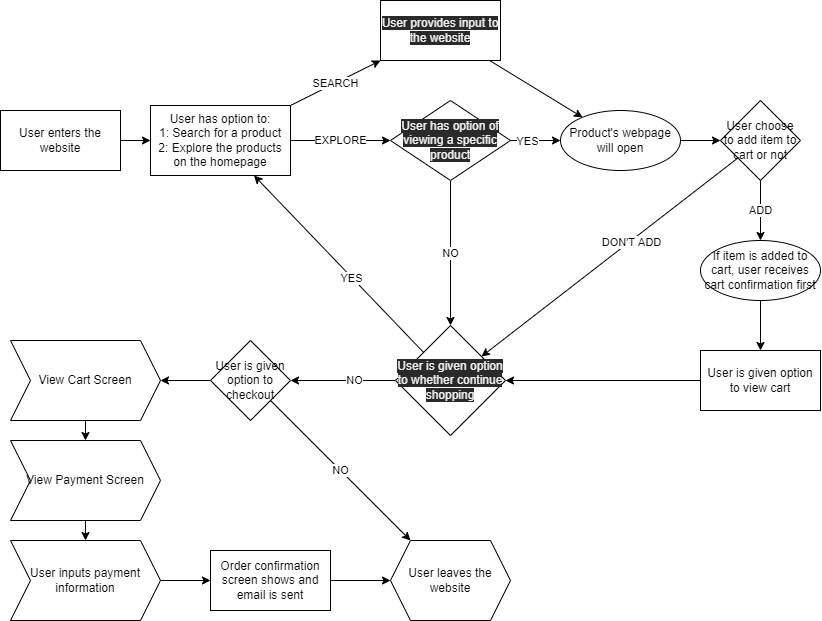

The diagram above was exported from draw.io. Its source (the exported page's mxGraphModel, read from the mxfile embedded in the PNG):
<mxGraphModel dx="932" dy="1827" grid="1" gridSize="10" guides="1" tooltips="1" connect="1" arrows="1" fold="1" page="1" pageScale="1" pageWidth="827" pageHeight="1169" math="0" shadow="0">
  <root>
    <mxCell id="0" />
    <mxCell id="1" parent="0" />
    <mxCell id="5" value="" style="edgeStyle=none;html=1;" edge="1" parent="1" source="3" target="4">
      <mxGeometry relative="1" as="geometry" />
    </mxCell>
    <mxCell id="3" value="User enters the website" style="rounded=0;whiteSpace=wrap;html=1;" vertex="1" parent="1">
      <mxGeometry width="120" height="60" as="geometry" />
    </mxCell>
    <mxCell id="20" value="EXPLORE" style="edgeStyle=none;html=1;" edge="1" parent="1" source="4" target="14">
      <mxGeometry relative="1" as="geometry" />
    </mxCell>
    <mxCell id="58" value="SEARCH" style="edgeStyle=none;html=1;" edge="1" parent="1" source="4" target="57">
      <mxGeometry relative="1" as="geometry" />
    </mxCell>
    <mxCell id="4" value="User has option to:&lt;br&gt;1: Search for a product&lt;br&gt;2: Explore the products on the homepage" style="whiteSpace=wrap;html=1;rounded=0;" vertex="1" parent="1">
      <mxGeometry x="150" y="-5" width="140" height="70" as="geometry" />
    </mxCell>
    <mxCell id="17" value="" style="edgeStyle=none;html=1;" edge="1" parent="1" source="14" target="16">
      <mxGeometry relative="1" as="geometry" />
    </mxCell>
    <mxCell id="50" value="YES" style="edgeLabel;html=1;align=center;verticalAlign=middle;resizable=0;points=[];" vertex="1" connectable="0" parent="17">
      <mxGeometry x="-0.3167" y="-1" relative="1" as="geometry">
        <mxPoint as="offset" />
      </mxGeometry>
    </mxCell>
    <mxCell id="51" value="NO" style="edgeStyle=none;html=1;" edge="1" parent="1" source="14" target="38">
      <mxGeometry relative="1" as="geometry" />
    </mxCell>
    <mxCell id="14" value="&#10;&#10;&lt;span style=&quot;color: rgb(240, 240, 240); font-family: helvetica; font-size: 12px; font-style: normal; font-weight: 400; letter-spacing: normal; text-align: center; text-indent: 0px; text-transform: none; word-spacing: 0px; background-color: rgb(42, 42, 42); display: inline; float: none;&quot;&gt;User has option of viewing a specific product&lt;/span&gt;&#10;&#10;" style="rhombus;whiteSpace=wrap;html=1;rounded=0;" vertex="1" parent="1">
      <mxGeometry x="390" y="-10" width="120" height="80" as="geometry" />
    </mxCell>
    <mxCell id="29" value="" style="edgeStyle=none;html=1;" edge="1" parent="1" source="16" target="28">
      <mxGeometry relative="1" as="geometry" />
    </mxCell>
    <mxCell id="16" value="Product's webpage will open" style="ellipse;whiteSpace=wrap;html=1;rounded=0;" vertex="1" parent="1">
      <mxGeometry x="560" width="120" height="60" as="geometry" />
    </mxCell>
    <mxCell id="36" value="" style="edgeStyle=none;html=1;" edge="1" parent="1" source="24" target="35">
      <mxGeometry relative="1" as="geometry" />
    </mxCell>
    <mxCell id="24" value="If item is added to cart, user receives cart confirmation first" style="ellipse;whiteSpace=wrap;html=1;rounded=0;" vertex="1" parent="1">
      <mxGeometry x="700" y="130" width="120" height="60" as="geometry" />
    </mxCell>
    <mxCell id="30" value="ADD" style="edgeStyle=none;html=1;" edge="1" parent="1" source="28" target="24">
      <mxGeometry relative="1" as="geometry" />
    </mxCell>
    <mxCell id="33" value="" style="edgeStyle=none;html=1;" edge="1" parent="1" source="28" target="38">
      <mxGeometry relative="1" as="geometry">
        <mxPoint x="605.290301860497" y="115.73791747090854" as="targetPoint" />
      </mxGeometry>
    </mxCell>
    <mxCell id="52" value="DON'T ADD" style="edgeLabel;html=1;align=center;verticalAlign=middle;resizable=0;points=[];" vertex="1" connectable="0" parent="33">
      <mxGeometry x="-0.1626" y="1" relative="1" as="geometry">
        <mxPoint as="offset" />
      </mxGeometry>
    </mxCell>
    <mxCell id="28" value="User choose to add item to cart or not" style="rhombus;whiteSpace=wrap;html=1;rounded=0;" vertex="1" parent="1">
      <mxGeometry x="720" y="-10" width="80" height="80" as="geometry" />
    </mxCell>
    <mxCell id="39" value="" style="edgeStyle=none;html=1;" edge="1" parent="1" source="35" target="38">
      <mxGeometry relative="1" as="geometry" />
    </mxCell>
    <mxCell id="35" value="User is given option to view cart" style="whiteSpace=wrap;html=1;rounded=0;" vertex="1" parent="1">
      <mxGeometry x="700" y="240" width="120" height="60" as="geometry" />
    </mxCell>
    <mxCell id="53" style="edgeStyle=none;html=1;" edge="1" parent="1" source="38" target="4">
      <mxGeometry relative="1" as="geometry" />
    </mxCell>
    <mxCell id="54" value="YES" style="edgeLabel;html=1;align=center;verticalAlign=middle;resizable=0;points=[];" vertex="1" connectable="0" parent="53">
      <mxGeometry x="-0.1531" y="1" relative="1" as="geometry">
        <mxPoint as="offset" />
      </mxGeometry>
    </mxCell>
    <mxCell id="61" value="" style="edgeStyle=none;html=1;" edge="1" parent="1" source="38" target="60">
      <mxGeometry relative="1" as="geometry" />
    </mxCell>
    <mxCell id="62" value="NO" style="edgeLabel;html=1;align=center;verticalAlign=middle;resizable=0;points=[];" vertex="1" connectable="0" parent="61">
      <mxGeometry x="-0.2035" relative="1" as="geometry">
        <mxPoint as="offset" />
      </mxGeometry>
    </mxCell>
    <mxCell id="38" value="&#10;&#10;&lt;span style=&quot;color: rgb(240, 240, 240); font-family: helvetica; font-size: 12px; font-style: normal; font-weight: 400; letter-spacing: normal; text-align: center; text-indent: 0px; text-transform: none; word-spacing: 0px; background-color: rgb(42, 42, 42); display: inline; float: none;&quot;&gt;User is given option to whether continue shopping&lt;/span&gt;&#10;&#10;" style="rhombus;whiteSpace=wrap;html=1;rounded=0;" vertex="1" parent="1">
      <mxGeometry x="395" y="215" width="110" height="110" as="geometry" />
    </mxCell>
    <mxCell id="59" style="edgeStyle=none;html=1;" edge="1" parent="1" source="57" target="16">
      <mxGeometry relative="1" as="geometry" />
    </mxCell>
    <mxCell id="57" value="&lt;span style=&quot;color: rgb(240 , 240 , 240) ; font-family: &amp;#34;helvetica&amp;#34; ; font-size: 12px ; font-style: normal ; font-weight: 400 ; letter-spacing: normal ; text-align: center ; text-indent: 0px ; text-transform: none ; word-spacing: 0px ; background-color: rgb(42 , 42 , 42) ; display: inline ; float: none&quot;&gt;User provides input to the website&lt;/span&gt;&lt;br&gt;" style="whiteSpace=wrap;html=1;rounded=0;" vertex="1" parent="1">
      <mxGeometry x="380" y="-110" width="120" height="60" as="geometry" />
    </mxCell>
    <mxCell id="73" value="" style="edgeStyle=none;html=1;" edge="1" parent="1" source="60" target="72">
      <mxGeometry relative="1" as="geometry" />
    </mxCell>
    <mxCell id="83" value="NO" style="edgeStyle=none;html=1;" edge="1" parent="1" source="60" target="82">
      <mxGeometry relative="1" as="geometry" />
    </mxCell>
    <mxCell id="60" value="User is given option to checkout" style="rhombus;whiteSpace=wrap;html=1;rounded=0;" vertex="1" parent="1">
      <mxGeometry x="210" y="230" width="80" height="80" as="geometry" />
    </mxCell>
    <mxCell id="75" value="" style="edgeStyle=none;html=1;" edge="1" parent="1" source="72" target="74">
      <mxGeometry relative="1" as="geometry" />
    </mxCell>
    <mxCell id="72" value="View Cart Screen" style="shape=step;perimeter=stepPerimeter;whiteSpace=wrap;html=1;fixedSize=1;rounded=0;" vertex="1" parent="1">
      <mxGeometry x="10" y="230" width="150" height="80" as="geometry" />
    </mxCell>
    <mxCell id="77" value="" style="edgeStyle=none;html=1;" edge="1" parent="1" source="74" target="76">
      <mxGeometry relative="1" as="geometry" />
    </mxCell>
    <mxCell id="74" value="View Payment Screen" style="shape=step;perimeter=stepPerimeter;whiteSpace=wrap;html=1;fixedSize=1;rounded=0;" vertex="1" parent="1">
      <mxGeometry x="10" y="330" width="150" height="80" as="geometry" />
    </mxCell>
    <mxCell id="79" value="" style="edgeStyle=none;html=1;" edge="1" parent="1" source="76" target="78">
      <mxGeometry relative="1" as="geometry" />
    </mxCell>
    <mxCell id="76" value="User inputs payment information" style="shape=step;perimeter=stepPerimeter;whiteSpace=wrap;html=1;fixedSize=1;rounded=0;" vertex="1" parent="1">
      <mxGeometry x="10" y="430" width="150" height="80" as="geometry" />
    </mxCell>
    <mxCell id="84" style="edgeStyle=none;html=1;" edge="1" parent="1" source="78" target="82">
      <mxGeometry relative="1" as="geometry" />
    </mxCell>
    <mxCell id="78" value="Order confirmation screen shows and email is sent" style="whiteSpace=wrap;html=1;rounded=0;" vertex="1" parent="1">
      <mxGeometry x="210" y="440" width="120" height="60" as="geometry" />
    </mxCell>
    <mxCell id="82" value="User leaves the website" style="shape=hexagon;perimeter=hexagonPerimeter2;whiteSpace=wrap;html=1;fixedSize=1;rounded=0;" vertex="1" parent="1">
      <mxGeometry x="390" y="430" width="120" height="80" as="geometry" />
    </mxCell>
  </root>
</mxGraphModel>